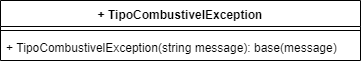

The diagram above was exported from draw.io. Its source (the exported page's mxGraphModel, read from the mxfile embedded in the PNG):
<mxGraphModel dx="984" dy="349" grid="1" gridSize="10" guides="1" tooltips="1" connect="1" arrows="1" fold="1" page="1" pageScale="1" pageWidth="1169" pageHeight="827" math="0" shadow="0">
  <root>
    <mxCell id="0" />
    <mxCell id="1" parent="0" />
    <mxCell id="MYMX8F3CuHnzxPZbWVWI-5" value="+ TipoCombustivelException" style="swimlane;fontStyle=1;align=center;verticalAlign=top;childLayout=stackLayout;horizontal=1;startSize=26;horizontalStack=0;resizeParent=1;resizeParentMax=0;resizeLast=0;collapsible=1;marginBottom=0;" vertex="1" parent="1">
      <mxGeometry x="10" y="70" width="360" height="60" as="geometry" />
    </mxCell>
    <mxCell id="MYMX8F3CuHnzxPZbWVWI-7" value="" style="line;strokeWidth=1;fillColor=none;align=left;verticalAlign=middle;spacingTop=-1;spacingLeft=3;spacingRight=3;rotatable=0;labelPosition=right;points=[];portConstraint=eastwest;" vertex="1" parent="MYMX8F3CuHnzxPZbWVWI-5">
      <mxGeometry y="26" width="360" height="8" as="geometry" />
    </mxCell>
    <mxCell id="MYMX8F3CuHnzxPZbWVWI-8" value="+ TipoCombustivelException(string message): base(message)" style="text;strokeColor=none;fillColor=none;align=left;verticalAlign=top;spacingLeft=4;spacingRight=4;overflow=hidden;rotatable=0;points=[[0,0.5],[1,0.5]];portConstraint=eastwest;" vertex="1" parent="MYMX8F3CuHnzxPZbWVWI-5">
      <mxGeometry y="34" width="360" height="26" as="geometry" />
    </mxCell>
  </root>
</mxGraphModel>